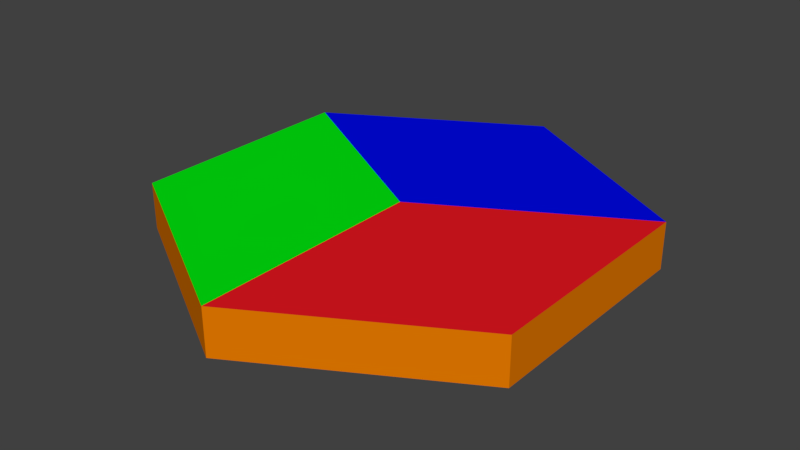 # Source: HexRaw3.blend  (saved by Blender 2.78.0; exported with 4.5.12 LTS)
import bpy
from mathutils import Matrix  # noqa: F401  (used for matrix-valued properties, if any)

bpy.ops.wm.read_factory_settings(use_empty=True)
scene = bpy.context.scene
scene.name = 'Scene'

# ---- collections
col_collection_1 = bpy.data.collections.new('Collection 1'); scene.collection.children.link(col_collection_1)

# ---- materials (node trees are filled in below, after node groups)
mat_material_001 = bpy.data.materials.new('Material.001')
mat_material_001.alpha_threshold = 0.0
mat_material_001.use_transparent_shadow = False
mat_material_001.preview_render_type = 'FLAT'
mat_material_001.diffuse_color = (0.8, 0.009393, 0.01542, 1.0)
mat_material_001.roughness = 0.5
mat_material_002 = bpy.data.materials.new('Material.002')
mat_material_002.alpha_threshold = 0.0
mat_material_002.use_transparent_shadow = False
mat_material_002.diffuse_color = (0.0, 0.002943, 0.8, 1.0)
mat_material_002.roughness = 0.5
mat_material_003 = bpy.data.materials.new('Material.003')
mat_material_003.alpha_threshold = 0.0
mat_material_003.use_transparent_shadow = False
mat_material_003.diffuse_color = (0.0, 0.8, 0.005335, 1.0)
mat_material_003.roughness = 0.5
mat_material_004 = bpy.data.materials.new('Material.004')
mat_material_004.alpha_threshold = 0.0
mat_material_004.use_transparent_shadow = False
mat_material_004.diffuse_color = (0.8, 0.1972, 0.0, 1.0)
mat_material_004.roughness = 0.5

# ---- material node trees

# ---- world
world_world = bpy.data.worlds.new('World'); scene.world = world_world
world_world.color = (0.05088, 0.05088, 0.05088)
world_world.use_sun_shadow = False
world_world.sun_shadow_jitter_overblur = 0.0
world_world.cycles.sampling_method = 'MANUAL'

# ---- meshes
me_circle = bpy.data.meshes.new('Circle')
me_circle.from_pydata([(0.0, 1.0, 0.0), (-0.866, 0.5, 0.0), (-0.866, -0.5, 0.0), (8.742e-08, -1.0, 0.0), (0.866, -0.5, 0.0), (0.866, 0.5, 0.0), (0.0, 0.0, 0.2), (0.0, 1.0, 0.2), (-0.866, 0.5, 0.2), (-0.866, -0.5, 0.2), (8.742e-08, -1.0, 0.2), (0.866, -0.5, 0.2), (0.866, 0.5, 0.2)], [], [(6, 7, 8), (6, 8, 9), (6, 9, 10), (6, 10, 11), (6, 11, 12), (6, 12, 7), (5, 0, 7, 12), (0, 1, 8, 7), (4, 5, 12, 11), (3, 4, 11, 10), (2, 3, 10, 9), (1, 2, 9, 8)])
me_circle.polygons.foreach_set('material_index', [1, 2, 2, 0, 0, 1, 3, 3, 3, 3, 3, 3])
me_circle.materials.append(mat_material_001)
me_circle.materials.append(mat_material_002)
me_circle.materials.append(mat_material_003)
me_circle.materials.append(mat_material_004)
me_circle.use_remesh_preserve_volume = False
me_circle.use_remesh_preserve_attributes = False
me_circle.use_mirror_vertex_groups = False
me_circle.update()

# ---- objects
ob_circle = bpy.data.objects.new('Circle', me_circle)

# ---- transforms, parenting, visibility, modifiers, constraints
ob_circle.location = (0.0, 0.0, 0.0)
ob_circle.lineart.crease_threshold = 0.0

# ---- collection membership
col_collection_1.objects.link(ob_circle)

# ---- scene / render settings (as saved in the file)
scene.frame_start = 1; scene.frame_end = 250; scene.frame_set(1)
scene.render.engine = 'BLENDER_EEVEE_NEXT'
scene.render.resolution_percentage = 50
scene.render.dither_intensity = 0.0
scene.cycles.use_denoising = False
scene.cycles.samples = 128
scene.cycles.sampling_pattern = 'TABULATED_SOBOL'
scene.cycles.light_sampling_threshold = 0.0
scene.cycles.use_adaptive_sampling = False
scene.cycles.use_light_tree = False
scene.cycles.blur_glossy = 0.0
scene.cycles.sample_clamp_indirect = 0.0
scene.view_settings.view_transform = 'Standard'
bpy.context.view_layer.update()

# ---- added for rendering (the .blend has no active camera and no usable light): camera, sun
cam_auto = bpy.data.cameras.new('AutoCamera')
cam_auto.lens = 50.0
cam_auto.sensor_width = 36.0
cam_auto.clip_end = 1000.0
ob_auto_camera = bpy.data.objects.new('AutoCamera', cam_auto)
scene.collection.objects.link(ob_auto_camera)
ob_auto_camera.location = (2.4549, -2.94588, 2.06392)
ob_auto_camera.rotation_euler = (1.09748, -7.21219e-08, 0.694738)
scene.camera = ob_auto_camera
light_auto_sun = bpy.data.lights.new('AutoSun', 'SUN')
light_auto_sun.energy = 3.0
light_auto_sun.angle = 0.0523599
ob_auto_sun = bpy.data.objects.new('AutoSun', light_auto_sun)
scene.collection.objects.link(ob_auto_sun)
ob_auto_sun.rotation_euler = (0.872665, 0.174533, 0.523599)
bpy.context.view_layer.update()
